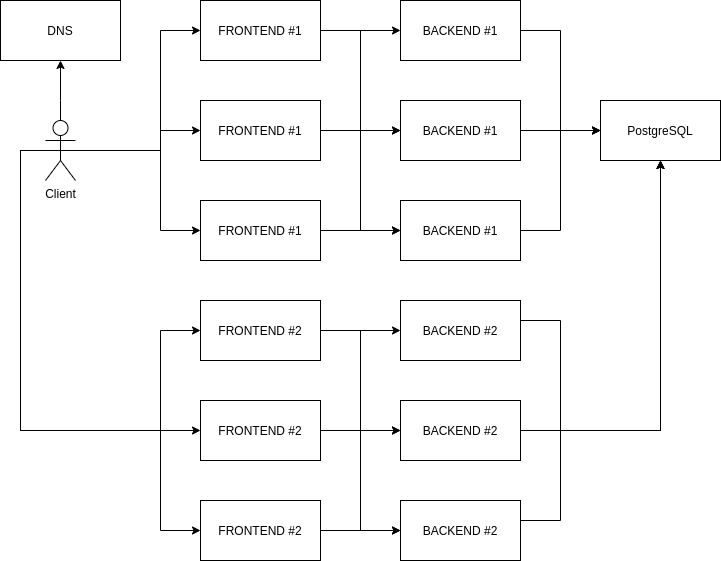

The diagram above was exported from draw.io. Its source (the exported page's mxGraphModel, read from the mxfile embedded in the PNG):
<mxGraphModel dx="1350" dy="745" grid="1" gridSize="10" guides="1" tooltips="1" connect="1" arrows="1" fold="1" page="1" pageScale="1" pageWidth="850" pageHeight="1100" math="0" shadow="0">
  <root>
    <mxCell id="0" />
    <mxCell id="1" parent="0" />
    <mxCell id="VVn6a84l479eRw-8Fzy2-6" style="edgeStyle=orthogonalEdgeStyle;rounded=0;orthogonalLoop=1;jettySize=auto;html=1;exitX=0.5;exitY=0.5;exitDx=0;exitDy=0;exitPerimeter=0;entryX=0.5;entryY=1;entryDx=0;entryDy=0;" edge="1" parent="1" source="VVn6a84l479eRw-8Fzy2-10" target="VVn6a84l479eRw-8Fzy2-11">
      <mxGeometry relative="1" as="geometry">
        <mxPoint x="180" y="190" as="targetPoint" />
        <Array as="points">
          <mxPoint x="100" y="140" />
          <mxPoint x="100" y="140" />
        </Array>
      </mxGeometry>
    </mxCell>
    <mxCell id="VVn6a84l479eRw-8Fzy2-7" value="" style="edgeStyle=orthogonalEdgeStyle;rounded=0;orthogonalLoop=1;jettySize=auto;html=1;entryX=0;entryY=0.5;entryDx=0;entryDy=0;" edge="1" parent="1" source="VVn6a84l479eRw-8Fzy2-10" target="VVn6a84l479eRw-8Fzy2-13">
      <mxGeometry relative="1" as="geometry">
        <mxPoint x="65" y="190" as="targetPoint" />
        <Array as="points">
          <mxPoint x="200" y="190" />
          <mxPoint x="200" y="170" />
        </Array>
      </mxGeometry>
    </mxCell>
    <mxCell id="VVn6a84l479eRw-8Fzy2-8" value="" style="edgeStyle=orthogonalEdgeStyle;rounded=0;orthogonalLoop=1;jettySize=auto;html=1;entryX=0;entryY=0.5;entryDx=0;entryDy=0;" edge="1" parent="1" source="VVn6a84l479eRw-8Fzy2-10" target="VVn6a84l479eRw-8Fzy2-17">
      <mxGeometry relative="1" as="geometry">
        <mxPoint x="15" y="300" as="targetPoint" />
        <Array as="points">
          <mxPoint x="200" y="190" />
          <mxPoint x="200" y="70" />
        </Array>
      </mxGeometry>
    </mxCell>
    <mxCell id="VVn6a84l479eRw-8Fzy2-9" value="" style="edgeStyle=orthogonalEdgeStyle;rounded=0;orthogonalLoop=1;jettySize=auto;html=1;entryX=0;entryY=0.5;entryDx=0;entryDy=0;exitX=0.5;exitY=0.5;exitDx=0;exitDy=0;exitPerimeter=0;" edge="1" parent="1" source="VVn6a84l479eRw-8Fzy2-10" target="VVn6a84l479eRw-8Fzy2-19">
      <mxGeometry relative="1" as="geometry">
        <mxPoint x="15" y="300" as="targetPoint" />
        <Array as="points">
          <mxPoint x="200" y="190" />
          <mxPoint x="200" y="270" />
        </Array>
      </mxGeometry>
    </mxCell>
    <mxCell id="VVn6a84l479eRw-8Fzy2-10" value="Client" style="shape=umlActor;verticalLabelPosition=bottom;verticalAlign=top;html=1;outlineConnect=0;" vertex="1" parent="1">
      <mxGeometry x="85" y="160" width="30" height="60" as="geometry" />
    </mxCell>
    <mxCell id="VVn6a84l479eRw-8Fzy2-11" value="DNS" style="rounded=0;whiteSpace=wrap;html=1;" vertex="1" parent="1">
      <mxGeometry x="40" y="40" width="120" height="60" as="geometry" />
    </mxCell>
    <mxCell id="VVn6a84l479eRw-8Fzy2-12" value="" style="edgeStyle=orthogonalEdgeStyle;rounded=0;orthogonalLoop=1;jettySize=auto;html=1;" edge="1" parent="1" source="VVn6a84l479eRw-8Fzy2-13" target="VVn6a84l479eRw-8Fzy2-24">
      <mxGeometry relative="1" as="geometry" />
    </mxCell>
    <mxCell id="VVn6a84l479eRw-8Fzy2-13" value="FRONTEND #1" style="rounded=0;whiteSpace=wrap;html=1;" vertex="1" parent="1">
      <mxGeometry x="240" y="140" width="120" height="60" as="geometry" />
    </mxCell>
    <mxCell id="VVn6a84l479eRw-8Fzy2-14" value="" style="edgeStyle=orthogonalEdgeStyle;rounded=0;orthogonalLoop=1;jettySize=auto;html=1;" edge="1" parent="1" source="VVn6a84l479eRw-8Fzy2-17" target="VVn6a84l479eRw-8Fzy2-22">
      <mxGeometry relative="1" as="geometry" />
    </mxCell>
    <mxCell id="VVn6a84l479eRw-8Fzy2-15" value="" style="edgeStyle=orthogonalEdgeStyle;rounded=0;orthogonalLoop=1;jettySize=auto;html=1;entryX=0;entryY=0.5;entryDx=0;entryDy=0;" edge="1" parent="1" source="VVn6a84l479eRw-8Fzy2-17" target="VVn6a84l479eRw-8Fzy2-24">
      <mxGeometry relative="1" as="geometry">
        <mxPoint x="420" y="170" as="targetPoint" />
        <Array as="points">
          <mxPoint x="400" y="70" />
          <mxPoint x="400" y="170" />
        </Array>
      </mxGeometry>
    </mxCell>
    <mxCell id="VVn6a84l479eRw-8Fzy2-16" value="" style="edgeStyle=orthogonalEdgeStyle;rounded=0;orthogonalLoop=1;jettySize=auto;html=1;entryX=0;entryY=0.5;entryDx=0;entryDy=0;" edge="1" parent="1" source="VVn6a84l479eRw-8Fzy2-17" target="VVn6a84l479eRw-8Fzy2-26">
      <mxGeometry relative="1" as="geometry" />
    </mxCell>
    <mxCell id="VVn6a84l479eRw-8Fzy2-17" value="FRONTEND #1" style="rounded=0;whiteSpace=wrap;html=1;" vertex="1" parent="1">
      <mxGeometry x="240" y="40" width="120" height="60" as="geometry" />
    </mxCell>
    <mxCell id="VVn6a84l479eRw-8Fzy2-18" value="" style="edgeStyle=orthogonalEdgeStyle;rounded=0;orthogonalLoop=1;jettySize=auto;html=1;" edge="1" parent="1" source="VVn6a84l479eRw-8Fzy2-19" target="VVn6a84l479eRw-8Fzy2-26">
      <mxGeometry relative="1" as="geometry" />
    </mxCell>
    <mxCell id="VVn6a84l479eRw-8Fzy2-19" value="FRONTEND #1" style="rounded=0;whiteSpace=wrap;html=1;" vertex="1" parent="1">
      <mxGeometry x="240" y="240" width="120" height="60" as="geometry" />
    </mxCell>
    <mxCell id="VVn6a84l479eRw-8Fzy2-20" value="" style="edgeStyle=orthogonalEdgeStyle;rounded=0;orthogonalLoop=1;jettySize=auto;html=1;" edge="1" parent="1" source="VVn6a84l479eRw-8Fzy2-22" target="VVn6a84l479eRw-8Fzy2-27">
      <mxGeometry relative="1" as="geometry">
        <Array as="points">
          <mxPoint x="600" y="70" />
          <mxPoint x="600" y="170" />
        </Array>
      </mxGeometry>
    </mxCell>
    <mxCell id="VVn6a84l479eRw-8Fzy2-22" value="BACKEND #1" style="rounded=0;whiteSpace=wrap;html=1;" vertex="1" parent="1">
      <mxGeometry x="440" y="40" width="120" height="60" as="geometry" />
    </mxCell>
    <mxCell id="VVn6a84l479eRw-8Fzy2-32" value="" style="edgeStyle=orthogonalEdgeStyle;rounded=0;orthogonalLoop=1;jettySize=auto;html=1;entryX=0;entryY=0.5;entryDx=0;entryDy=0;" edge="1" parent="1" source="VVn6a84l479eRw-8Fzy2-24" target="VVn6a84l479eRw-8Fzy2-27">
      <mxGeometry relative="1" as="geometry">
        <mxPoint x="700" y="170" as="targetPoint" />
      </mxGeometry>
    </mxCell>
    <mxCell id="VVn6a84l479eRw-8Fzy2-24" value="BACKEND #1" style="rounded=0;whiteSpace=wrap;html=1;" vertex="1" parent="1">
      <mxGeometry x="440" y="140" width="120" height="60" as="geometry" />
    </mxCell>
    <mxCell id="VVn6a84l479eRw-8Fzy2-34" value="" style="edgeStyle=orthogonalEdgeStyle;rounded=0;orthogonalLoop=1;jettySize=auto;html=1;entryX=0;entryY=0.5;entryDx=0;entryDy=0;" edge="1" parent="1" source="VVn6a84l479eRw-8Fzy2-26" target="VVn6a84l479eRw-8Fzy2-27">
      <mxGeometry relative="1" as="geometry">
        <mxPoint x="700" y="270" as="targetPoint" />
      </mxGeometry>
    </mxCell>
    <mxCell id="VVn6a84l479eRw-8Fzy2-26" value="BACKEND #1" style="rounded=0;whiteSpace=wrap;html=1;" vertex="1" parent="1">
      <mxGeometry x="440" y="240" width="120" height="60" as="geometry" />
    </mxCell>
    <mxCell id="VVn6a84l479eRw-8Fzy2-27" value="PostgreSQL" style="rounded=0;whiteSpace=wrap;html=1;" vertex="1" parent="1">
      <mxGeometry x="640" y="140" width="120" height="60" as="geometry" />
    </mxCell>
    <mxCell id="VVn6a84l479eRw-8Fzy2-38" value="" style="edgeStyle=orthogonalEdgeStyle;rounded=0;orthogonalLoop=1;jettySize=auto;html=1;entryX=0;entryY=0.5;entryDx=0;entryDy=0;" edge="1" parent="1" source="VVn6a84l479eRw-8Fzy2-10" target="VVn6a84l479eRw-8Fzy2-43">
      <mxGeometry relative="1" as="geometry">
        <mxPoint x="65" y="490" as="targetPoint" />
        <mxPoint x="30" y="490" as="sourcePoint" />
        <Array as="points">
          <mxPoint x="60" y="190" />
          <mxPoint x="60" y="470" />
        </Array>
      </mxGeometry>
    </mxCell>
    <mxCell id="VVn6a84l479eRw-8Fzy2-39" value="" style="edgeStyle=orthogonalEdgeStyle;rounded=0;orthogonalLoop=1;jettySize=auto;html=1;entryX=0;entryY=0.5;entryDx=0;entryDy=0;exitX=0.5;exitY=0.5;exitDx=0;exitDy=0;exitPerimeter=0;" edge="1" parent="1" source="VVn6a84l479eRw-8Fzy2-10" target="VVn6a84l479eRw-8Fzy2-44">
      <mxGeometry relative="1" as="geometry">
        <mxPoint x="15" y="600" as="targetPoint" />
        <mxPoint x="30" y="190" as="sourcePoint" />
        <Array as="points">
          <mxPoint x="60" y="190" />
          <mxPoint x="60" y="470" />
          <mxPoint x="200" y="470" />
          <mxPoint x="200" y="370" />
        </Array>
      </mxGeometry>
    </mxCell>
    <mxCell id="VVn6a84l479eRw-8Fzy2-40" value="" style="edgeStyle=orthogonalEdgeStyle;rounded=0;orthogonalLoop=1;jettySize=auto;html=1;entryX=0;entryY=0.5;entryDx=0;entryDy=0;exitX=0.5;exitY=0.5;exitDx=0;exitDy=0;exitPerimeter=0;" edge="1" parent="1" source="VVn6a84l479eRw-8Fzy2-10" target="VVn6a84l479eRw-8Fzy2-45">
      <mxGeometry relative="1" as="geometry">
        <mxPoint x="15" y="600" as="targetPoint" />
        <mxPoint x="50" y="190" as="sourcePoint" />
        <Array as="points">
          <mxPoint x="60" y="190" />
          <mxPoint x="60" y="470" />
          <mxPoint x="200" y="470" />
          <mxPoint x="200" y="570" />
        </Array>
      </mxGeometry>
    </mxCell>
    <mxCell id="VVn6a84l479eRw-8Fzy2-43" value="FRONTEND #2" style="rounded=0;whiteSpace=wrap;html=1;" vertex="1" parent="1">
      <mxGeometry x="240" y="440" width="120" height="60" as="geometry" />
    </mxCell>
    <mxCell id="VVn6a84l479eRw-8Fzy2-44" value="FRONTEND #2" style="rounded=0;whiteSpace=wrap;html=1;" vertex="1" parent="1">
      <mxGeometry x="240" y="340" width="120" height="60" as="geometry" />
    </mxCell>
    <mxCell id="VVn6a84l479eRw-8Fzy2-45" value="FRONTEND #2" style="rounded=0;whiteSpace=wrap;html=1;" vertex="1" parent="1">
      <mxGeometry x="240" y="540" width="120" height="60" as="geometry" />
    </mxCell>
    <mxCell id="VVn6a84l479eRw-8Fzy2-46" value="" style="edgeStyle=orthogonalEdgeStyle;rounded=0;orthogonalLoop=1;jettySize=auto;html=1;" edge="1" parent="1" target="VVn6a84l479eRw-8Fzy2-52">
      <mxGeometry relative="1" as="geometry">
        <mxPoint x="360" y="470" as="sourcePoint" />
      </mxGeometry>
    </mxCell>
    <mxCell id="VVn6a84l479eRw-8Fzy2-47" value="" style="edgeStyle=orthogonalEdgeStyle;rounded=0;orthogonalLoop=1;jettySize=auto;html=1;" edge="1" parent="1" target="VVn6a84l479eRw-8Fzy2-51">
      <mxGeometry relative="1" as="geometry">
        <mxPoint x="360" y="370" as="sourcePoint" />
      </mxGeometry>
    </mxCell>
    <mxCell id="VVn6a84l479eRw-8Fzy2-48" value="" style="edgeStyle=orthogonalEdgeStyle;rounded=0;orthogonalLoop=1;jettySize=auto;html=1;entryX=0;entryY=0.5;entryDx=0;entryDy=0;" edge="1" parent="1" target="VVn6a84l479eRw-8Fzy2-52">
      <mxGeometry relative="1" as="geometry">
        <mxPoint x="420" y="470" as="targetPoint" />
        <Array as="points">
          <mxPoint x="400" y="370" />
          <mxPoint x="400" y="470" />
        </Array>
        <mxPoint x="360" y="370" as="sourcePoint" />
      </mxGeometry>
    </mxCell>
    <mxCell id="VVn6a84l479eRw-8Fzy2-49" value="" style="edgeStyle=orthogonalEdgeStyle;rounded=0;orthogonalLoop=1;jettySize=auto;html=1;entryX=0;entryY=0.5;entryDx=0;entryDy=0;" edge="1" parent="1" target="VVn6a84l479eRw-8Fzy2-53">
      <mxGeometry relative="1" as="geometry">
        <mxPoint x="360" y="370" as="sourcePoint" />
      </mxGeometry>
    </mxCell>
    <mxCell id="VVn6a84l479eRw-8Fzy2-50" value="" style="edgeStyle=orthogonalEdgeStyle;rounded=0;orthogonalLoop=1;jettySize=auto;html=1;" edge="1" parent="1" target="VVn6a84l479eRw-8Fzy2-53">
      <mxGeometry relative="1" as="geometry">
        <mxPoint x="360" y="570" as="sourcePoint" />
      </mxGeometry>
    </mxCell>
    <mxCell id="VVn6a84l479eRw-8Fzy2-51" value="BACKEND #2" style="rounded=0;whiteSpace=wrap;html=1;" vertex="1" parent="1">
      <mxGeometry x="440" y="340" width="120" height="60" as="geometry" />
    </mxCell>
    <mxCell id="VVn6a84l479eRw-8Fzy2-52" value="BACKEND #2" style="rounded=0;whiteSpace=wrap;html=1;" vertex="1" parent="1">
      <mxGeometry x="440" y="440" width="120" height="60" as="geometry" />
    </mxCell>
    <mxCell id="VVn6a84l479eRw-8Fzy2-53" value="BACKEND #2" style="rounded=0;whiteSpace=wrap;html=1;" vertex="1" parent="1">
      <mxGeometry x="440" y="540" width="120" height="60" as="geometry" />
    </mxCell>
    <mxCell id="VVn6a84l479eRw-8Fzy2-54" value="" style="edgeStyle=orthogonalEdgeStyle;rounded=0;orthogonalLoop=1;jettySize=auto;html=1;entryX=0.5;entryY=1;entryDx=0;entryDy=0;" edge="1" parent="1" target="VVn6a84l479eRw-8Fzy2-27">
      <mxGeometry relative="1" as="geometry">
        <mxPoint x="560" y="360" as="sourcePoint" />
        <mxPoint x="640" y="460" as="targetPoint" />
        <Array as="points">
          <mxPoint x="600" y="360" />
          <mxPoint x="600" y="470" />
          <mxPoint x="700" y="470" />
        </Array>
      </mxGeometry>
    </mxCell>
    <mxCell id="VVn6a84l479eRw-8Fzy2-55" value="" style="edgeStyle=orthogonalEdgeStyle;rounded=0;orthogonalLoop=1;jettySize=auto;html=1;entryX=0.5;entryY=1;entryDx=0;entryDy=0;" edge="1" parent="1" target="VVn6a84l479eRw-8Fzy2-27">
      <mxGeometry relative="1" as="geometry">
        <mxPoint x="560" y="460" as="sourcePoint" />
        <mxPoint x="700" y="200" as="targetPoint" />
        <Array as="points">
          <mxPoint x="560" y="470" />
          <mxPoint x="700" y="470" />
        </Array>
      </mxGeometry>
    </mxCell>
    <mxCell id="VVn6a84l479eRw-8Fzy2-56" value="" style="edgeStyle=orthogonalEdgeStyle;rounded=0;orthogonalLoop=1;jettySize=auto;html=1;entryX=0.5;entryY=1;entryDx=0;entryDy=0;" edge="1" parent="1" target="VVn6a84l479eRw-8Fzy2-27">
      <mxGeometry relative="1" as="geometry">
        <mxPoint x="560" y="560" as="sourcePoint" />
        <mxPoint x="640" y="460" as="targetPoint" />
        <Array as="points">
          <mxPoint x="600" y="560" />
          <mxPoint x="600" y="470" />
          <mxPoint x="700" y="470" />
        </Array>
      </mxGeometry>
    </mxCell>
  </root>
</mxGraphModel>